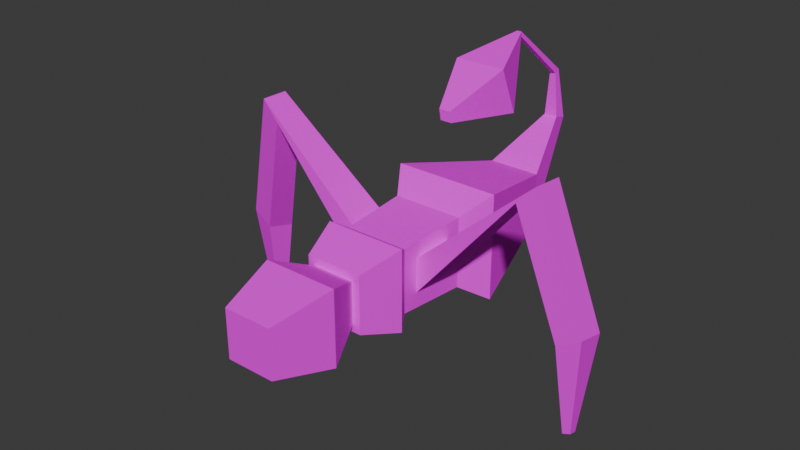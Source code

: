 # Source: scorpion.blend  (saved by Blender 4.2.66; exported with 4.5.12 LTS)
import bpy
from mathutils import Matrix  # noqa: F401  (used for matrix-valued properties, if any)

bpy.ops.wm.read_factory_settings(use_empty=True)
scene = bpy.context.scene
scene.name = 'Scene'

# ---- images (referenced by path relative to the original .blend; pixels are not part of the script)
import os
ASSET_DIR = os.environ.get("B2B_ASSET_DIR", "")  # directory of the original .blend (textures are referenced by path, not embedded)
HERE = os.path.dirname(os.path.abspath(__file__))  # packed textures are extracted next to this script under _unpacked/

def load_image(name, relpath, width, height, colorspace="sRGB"):
    """Load a texture the original file referenced (path relative to the .blend, or extracted next to this script)."""
    p = next((c for c in (os.path.join(HERE, relpath), os.path.join(ASSET_DIR, relpath)) if relpath and os.path.exists(c)), "")
    if p:
        img = bpy.data.images.load(p, check_existing=True)
        img.name = name
    else:  # same state as the original file: an image datablock whose file is absent (Cycles renders it pink)
        img = bpy.data.images.new(name, width, height)
        img.source = "FILE"
        img.filepath = "//" + (relpath or name)
    img.colorspace_settings.name = colorspace
    return img
img_scorpion_jpg = load_image('scorpion.jpg', 'scorpion.jpg', 1024, 1024, 'sRGB')

# ---- materials (node trees are filled in below, after node groups)
mat_scorpion = bpy.data.materials.new('scorpion')

# ---- material node trees
mat_scorpion.use_nodes = True; mat_scorpion.node_tree.nodes.clear()
_N = mat_scorpion.node_tree.nodes; _L = mat_scorpion.node_tree.links
n0 = _N.new('ShaderNodeBsdfPrincipled'); n0.name = 'Principled BSDF'; n0.location = (80, 586)
n0.inputs[2].default_value = 1.0
n0.inputs[3].default_value = 1.0
n0.inputs[14].default_value = (0.5397, 0.5397, 0.5397, 1.0)
n0.inputs[27].default_value = (0.2267, 0.2361, 0.2176, 1.0)
n1 = _N.new('ShaderNodeOutputMaterial'); n1.name = 'Material Output'; n1.location = (339, 589)
n2 = _N.new('ShaderNodeTexImage'); n2.name = 'Image Texture'; n2.location = (-183, 580)
n2.image = img_scorpion_jpg
_L.new(n0.outputs[0], n1.inputs[0])
_L.new(n2.outputs[0], n0.inputs[0])
n1.is_active_output = True

# ---- world
world_world = bpy.data.worlds.new('World'); scene.world = world_world
world_world.use_nodes = True; world_world.node_tree.nodes.clear()
_N = world_world.node_tree.nodes; _L = world_world.node_tree.links
n0 = _N.new('ShaderNodeOutputWorld'); n0.name = 'World Output'; n0.location = (300, 300)
n1 = _N.new('ShaderNodeBackground'); n1.name = 'Background'; n1.location = (10, 300)
n1.inputs[0].default_value = (0.05088, 0.05088, 0.05088, 1.0)
_L.new(n1.outputs[0], n0.inputs[0])
n0.is_active_output = True
world_world.color = (0.05088, 0.05088, 0.05088)
world_world.sun_shadow_jitter_overblur = 0.0

# ---- meshes
me_cube_010 = bpy.data.meshes.new('Cube.010')
me_cube_010.from_pydata([(0.09765, -0.01552, 0.2832), (0.09765, -0.01552, 0.3915), (0.09187, 0.09741, 0.289), (0.09187, 0.09741, 0.3857), (0.1515, -0.1346, 0.489), (0.1515, -0.1346, 0.1857), (0.07469, -0.4489, 0.4122), (0.07469, -0.4489, 0.2626), (0.01958, -0.6234, 0.5155), (0.01958, -0.6613, 0.5048), (0.008779, -0.6199, 0.645), (0.008779, -0.6356, 0.6535), (0.006702, -0.4401, 0.7937), (0.006702, -0.4405, 0.8074), (0.07239, -0.3242, 0.6303), (0.07239, -0.2668, 0.7636), (0.01641, -0.1293, 0.6478), (0.01641, -0.123, 0.6803), (-0.0001256, 0.1409, 0.2476), (-0.0001256, 0.1409, 0.4271), (-0.0001256, -0.05905, 0.2374), (-0.0001256, -0.05905, 0.4374), (-0.0001256, -0.1346, 0.1857), (-0.0001256, -0.1346, 0.489), (-0.0001256, -0.4489, 0.2626), (-0.0001256, -0.4489, 0.4122), (-0.0001256, -0.6613, 0.5048), (-0.0001256, -0.6234, 0.5155), (-0.0001256, 0.181, 0.2224), (-0.0001256, 0.181, 0.4523), (-0.0001256, 0.294, 0.2792), (-0.0001256, 0.294, 0.3956), (-0.0001256, -0.6356, 0.6535), (-0.0001256, -0.6199, 0.645), (-0.0001256, -0.4405, 0.8074), (-0.0001256, -0.4401, 0.7937), (-0.0001256, -0.2668, 0.7636), (-0.0001256, -0.3242, 0.6303), (-0.0001256, -0.123, 0.6803), (-0.0001256, -0.1293, 0.6478), (0.08964, 0.1409, 0.4271), (0.08964, 0.1409, 0.2476), (0.09987, -0.05905, 0.2374), (0.09987, -0.05905, 0.4374), (0.4171, 0.09588, 0.6735), (0.3696, 0.09907, 0.6211), (0.3692, 0.01689, 0.6108), (0.4224, 0.01331, 0.6694), (0.531, 0.04479, 0.3018), (0.469, 0.05422, 0.2692), (0.4626, -0.02587, 0.249), (0.5321, -0.03643, 0.2856), (0.505, 0.01323, 0.009516), (0.4846, 0.01686, 0.003501), (0.4812, -0.007002, -0.004075), (0.504, -0.01106, 0.002659), (0.1148, 0.181, 0.4523), (0.1148, 0.181, 0.2224), (0.05808, 0.294, 0.3956), (0.05808, 0.294, 0.2792), (-0.0979, -0.01552, 0.2832), (-0.0979, -0.01552, 0.3915), (-0.09212, 0.09741, 0.289), (-0.09212, 0.09741, 0.3857), (-0.1518, -0.1346, 0.489), (-0.1518, -0.1346, 0.1857), (-0.07494, -0.4489, 0.4122), (-0.07494, -0.4489, 0.2626), (-0.01984, -0.6234, 0.5155), (-0.01984, -0.6613, 0.5048), (-0.009031, -0.6199, 0.645), (-0.009031, -0.6356, 0.6535), (-0.006953, -0.4401, 0.7937), (-0.006953, -0.4405, 0.8074), (-0.07264, -0.3242, 0.6303), (-0.07264, -0.2668, 0.7636), (-0.01666, -0.1293, 0.6478), (-0.01666, -0.123, 0.6803), (-0.08989, 0.1409, 0.4271), (-0.08989, 0.1409, 0.2476), (-0.1001, -0.05905, 0.2374), (-0.1001, -0.05905, 0.4374), (-0.4174, 0.09588, 0.6735), (-0.3699, 0.09907, 0.6211), (-0.3695, 0.01689, 0.6108), (-0.4226, 0.01331, 0.6694), (-0.5313, 0.04479, 0.3018), (-0.4692, 0.05422, 0.2692), (-0.4628, -0.02587, 0.249), (-0.5323, -0.03643, 0.2856), (-0.5052, 0.01323, 0.009516), (-0.4848, 0.01686, 0.003501), (-0.4814, -0.007002, -0.004075), (-0.5043, -0.01106, 0.002659), (-0.1151, 0.181, 0.4523), (-0.1151, 0.181, 0.2224), (-0.05833, 0.294, 0.3956), (-0.05833, 0.294, 0.2792), (-0.0001256, 0.294, 0.4177), (0.08018, 0.294, 0.4177), (0.08018, 0.294, 0.2571), (-0.0001256, 0.294, 0.2571), (-0.08043, 0.294, 0.4177), (-0.08043, 0.294, 0.2571), (-0.0001256, 0.4045, 0.4424), (-0.0001256, 0.4045, 0.2323), (0.1049, 0.4045, 0.4424), (0.1049, 0.4045, 0.2323), (-0.1052, 0.4045, 0.4424), (-0.1052, 0.4045, 0.2323), (-0.0001256, 0.5712, 0.4055), (-0.0001256, 0.5712, 0.2692), (0.06801, 0.5712, 0.4055), (0.06801, 0.5712, 0.2692), (-0.06826, 0.5712, 0.4055), (-0.06826, 0.5712, 0.2692)], [], [(19, 40, 56, 29), (1, 0, 46, 47), (18, 41, 42, 20), (22, 5, 7, 24), (20, 42, 5, 22), (42, 43, 4, 5), (5, 4, 6, 7), (26, 9, 11, 32), (7, 6, 8, 9), (24, 7, 9, 26), (29, 56, 99, 98), (40, 41, 57, 56), (59, 30, 105, 107), (32, 11, 13, 34), (9, 8, 10, 11), (11, 10, 12, 13), (13, 12, 14, 15), (34, 13, 15, 36), (15, 14, 16, 17), (36, 15, 17, 38), (17, 16, 39, 38), (12, 35, 37, 14), (14, 37, 39, 16), (10, 33, 35, 12), (8, 27, 33, 10), (57, 28, 101, 100), (41, 18, 28, 57), (4, 23, 25, 6), (6, 25, 27, 8), (43, 21, 23, 4), (40, 19, 21, 43), (3, 2, 41, 40), (2, 0, 42, 41), (1, 3, 40, 43), (0, 1, 43, 42), (44, 47, 51, 48), (0, 2, 45, 46), (3, 1, 47, 44), (2, 3, 44, 45), (51, 50, 54, 55), (45, 44, 48, 49), (47, 46, 50, 51), (46, 45, 49, 50), (53, 52, 55, 54), (50, 49, 53, 54), (48, 51, 55, 52), (49, 48, 52, 53), (100, 99, 56, 57), (19, 29, 94, 78), (61, 85, 84, 60), (18, 20, 80, 79), (22, 24, 67, 65), (20, 22, 65, 80), (80, 65, 64, 81), (65, 67, 66, 64), (26, 32, 71, 69), (67, 69, 68, 66), (24, 26, 69, 67), (29, 98, 102, 94), (78, 94, 95, 79), (97, 96, 108, 109), (32, 34, 73, 71), (69, 71, 70, 68), (71, 73, 72, 70), (73, 75, 74, 72), (34, 36, 75, 73), (75, 77, 76, 74), (36, 38, 77, 75), (77, 38, 39, 76), (72, 74, 37, 35), (74, 76, 39, 37), (70, 72, 35, 33), (68, 70, 33, 27), (95, 103, 101, 28), (79, 95, 28, 18), (64, 66, 25, 23), (66, 68, 27, 25), (81, 64, 23, 21), (78, 81, 21, 19), (63, 78, 79, 62), (62, 79, 80, 60), (61, 81, 78, 63), (60, 80, 81, 61), (82, 86, 89, 85), (60, 84, 83, 62), (63, 82, 85, 61), (62, 83, 82, 63), (89, 93, 92, 88), (83, 87, 86, 82), (85, 89, 88, 84), (84, 88, 87, 83), (91, 92, 93, 90), (88, 92, 91, 87), (86, 90, 93, 89), (87, 91, 90, 86), (103, 95, 94, 102), (58, 31, 98, 99), (59, 58, 99, 100), (30, 59, 100, 101), (31, 96, 102, 98), (96, 97, 103, 102), (97, 30, 101, 103), (107, 105, 111, 113), (109, 108, 114, 115), (31, 58, 106, 104), (30, 97, 109, 105), (96, 31, 104, 108), (58, 59, 107, 106), (111, 110, 112, 113), (111, 115, 114, 110), (104, 106, 112, 110), (105, 109, 115, 111), (108, 104, 110, 114), (106, 107, 113, 112)])
me_cube_010.polygons.foreach_set('use_smooth', [True] * 114)
_k = set([(0, 1), (0, 2), (0, 46), (1, 3), (1, 47), (2, 3), (2, 45), (3, 44), (4, 5), (4, 6), (4, 23), (4, 43), (5, 7), (5, 22), (5, 42), (6, 7), (6, 8), (6, 25), (7, 9), (7, 24), (8, 9), (8, 10), (8, 27), (9, 11), (9, 26), (10, 11), (10, 12), (10, 33), (11, 13), (11, 32), (12, 13), (12, 14), (12, 35), (13, 15), (13, 34), (14, 15), (14, 16), (14, 37), (15, 17), (15, 36), (16, 17), (16, 39), (17, 38), (18, 41), (18, 79), (19, 40), (19, 78), (20, 42), (20, 80), (21, 43), (21, 81), (22, 65), (23, 64), (24, 67), (25, 66), (26, 69), (27, 68), (28, 57), (28, 95), (29, 56), (29, 94), (30, 59), (30, 97), (31, 58), (31, 96), (32, 71), (33, 70), (34, 73), (35, 72), (36, 75), (37, 74), (38, 77), (39, 76), (40, 41), (40, 43), (40, 56), (41, 42), (41, 57), (42, 43), (44, 45), (44, 47), (44, 48), (45, 46), (45, 49), (46, 47), (46, 50), (47, 51), (48, 49), (48, 51), (48, 52), (49, 50), (49, 53), (50, 51), (50, 54), (51, 55), (52, 53), (52, 55), (53, 54), (54, 55), (56, 57), (56, 99), (57, 100), (58, 59), (58, 106), (59, 107), (60, 61), (60, 62), (60, 84), (61, 63), (61, 85), (62, 63), (62, 83), (63, 82), (64, 65), (64, 66), (64, 81), (65, 67), (65, 80), (66, 67), (66, 68), (67, 69), (68, 69), (68, 70), (69, 71), (70, 71), (70, 72), (71, 73), (72, 73), (72, 74), (73, 75), (74, 75), (74, 76), (75, 77), (76, 77), (78, 79), (78, 81), (78, 94), (79, 80), (79, 95), (80, 81), (82, 83), (82, 85), (82, 86), (83, 84), (83, 87), (84, 85), (84, 88), (85, 89), (86, 87), (86, 89), (86, 90), (87, 88), (87, 91), (88, 89), (88, 92), (89, 93), (90, 91), (90, 93), (91, 92), (92, 93), (94, 95), (94, 102), (95, 103), (96, 97), (96, 108), (97, 109), (98, 99), (98, 102), (99, 100), (100, 101), (101, 103), (102, 103), (104, 106), (104, 108), (105, 107), (105, 109), (106, 107), (106, 112), (107, 113), (108, 109), (108, 114), (109, 115), (110, 112), (110, 114), (111, 113), (111, 115), (112, 113), (114, 115)])
me_cube_010.attributes.new('sharp_edge', 'BOOLEAN', 'EDGE').data.foreach_set('value', [ (min(e.vertices), max(e.vertices)) in _k for e in me_cube_010.edges])
_uv = me_cube_010.uv_layers.new(name='UVMap')
_uv.uv.foreach_set('vector', [0.5831, 0.07861, 0.5391, 0.08385, 0.5242, 0.06424, 0.5806, 0.05752, 0.1919, 0.5791, 0.2068, 0.6302, 0.03334, 0.5147, 0.0, 0.4942, 0.5992, 0.7374, 0.5548, 0.7374, 0.5497, 0.6392, 0.5992, 0.6392, 0.5992, 0.604, 0.5242, 0.604, 0.5622, 0.4461, 0.5992, 0.4461, 0.5992, 0.6392, 0.5497, 0.6392, 0.5242, 0.604, 0.5992, 0.604, 0.2274, 0.3275, 0.1314, 0.3035, 0.1155, 0.2618, 0.261, 0.2982, 0.261, 0.2982, 0.1155, 0.2618, 0.1903, 0.1193, 0.2621, 0.1373, 0.9003, 0.4073, 0.8905, 0.4073, 0.8959, 0.3354, 0.9003, 0.3354, 0.2621, 0.1373, 0.1903, 0.1193, 0.1619, 0.02255, 0.1716, 0.005652, 0.9003, 0.5372, 0.8633, 0.5372, 0.8905, 0.4073, 0.9003, 0.4073, 0.5806, 0.05752, 0.5242, 0.06424, 0.5349, 0.009389, 0.5743, 0.004695, 0.1124, 0.4005, 0.1985, 0.422, 0.2057, 0.4446, 0.09544, 0.417, 0.2309, 0.8193, 0.2597, 0.8193, 0.2597, 0.8755, 0.2077, 0.8755, 0.8589, 0.5863, 0.8546, 0.587, 0.8382, 0.4828, 0.8415, 0.4822, 0.1716, 0.005652, 0.1619, 0.02255, 0.0994, 0.008521, 0.09719, -1.374e-08, 0.09719, -1.374e-08, 0.0994, 0.008521, 0.006499, 0.07689, 1.555e-08, 0.07507, 1.555e-08, 0.07507, 0.006499, 0.07689, 0.07077, 0.1529, 1.099e-08, 0.1644, 0.8415, 0.4822, 0.8382, 0.4828, 0.7926, 0.407, 0.8279, 0.4011, 1.099e-08, 0.1644, 0.07077, 0.1529, 0.03919, 0.2435, 0.02287, 0.2427, 0.8279, 0.4011, 0.7926, 0.407, 0.8091, 0.3381, 0.8172, 0.3368, 0.2071, 0.6592, 0.2233, 0.6592, 0.2233, 0.6673, 0.2071, 0.6673, 0.8958, 0.5372, 0.8991, 0.5372, 0.8991, 0.6234, 0.8633, 0.6234, 0.4154, 0.8193, 0.4513, 0.8193, 0.4513, 0.9147, 0.4431, 0.9147, 0.6731, 0.3354, 0.6775, 0.3354, 0.6775, 0.4185, 0.6741, 0.4185, 0.6936, 0.5101, 0.6839, 0.5101, 0.6839, 0.4461, 0.6883, 0.4461, 0.5423, 0.7581, 0.5992, 0.7581, 0.5992, 0.8125, 0.5595, 0.8125, 0.5548, 0.7374, 0.5992, 0.7374, 0.5992, 0.7581, 0.5423, 0.7581, 0.5242, 0.2176, 0.5986, 0.2087, 0.6175, 0.3667, 0.5807, 0.371, 0.5807, 0.371, 0.6175, 0.3667, 0.6268, 0.445, 0.6171, 0.4461, 0.5456, 0.1811, 0.5947, 0.1753, 0.5986, 0.2087, 0.5242, 0.2176, 0.5391, 0.08385, 0.5831, 0.07861, 0.5947, 0.1753, 0.5456, 0.1811, 0.1375, 0.3846, 0.1839, 0.3962, 0.1985, 0.422, 0.1124, 0.4005, 0.1839, 0.3962, 0.2002, 0.3429, 0.2274, 0.3275, 0.1985, 0.422, 0.1482, 0.3299, 0.1375, 0.3846, 0.1124, 0.4005, 0.1314, 0.3035, 0.2002, 0.3429, 0.1482, 0.3299, 0.1314, 0.3035, 0.2274, 0.3275, 0.6731, -2.62e-09, 0.7133, 0.006891, 0.7135, 0.198, 0.6746, 0.1853, 0.2002, 0.3429, 0.1839, 0.3962, 0.02349, 0.3609, 0.0383, 0.3228, 0.2621, 0.656, 0.2071, 0.6592, 0.2213, 0.4961, 0.2621, 0.4942, 0.7538, 0.03579, 0.7854, 0.0, 1.0, 0.0, 0.9653, 0.003777, 0.0, 0.6881, 0.03814, 0.6963, 0.06439, 0.8193, 0.05256, 0.8191, 0.9653, 0.003777, 1.0, 0.0, 0.9199, 0.1757, 0.8864, 0.1673, 0.0, 0.4942, 0.03334, 0.5147, 0.03814, 0.6963, 0.0, 0.6881, 0.7135, 0.3459, 0.753, 0.3354, 0.753, 0.511, 0.7152, 0.5261, 0.2348, 0.6714, 0.2245, 0.6708, 0.2233, 0.6592, 0.2348, 0.6598, 0.7152, 0.5261, 0.753, 0.511, 0.7521, 0.6437, 0.741, 0.6489, 0.6746, 0.1853, 0.7135, 0.198, 0.6846, 0.3354, 0.6731, 0.3306, 0.8864, 0.1673, 0.9199, 0.1757, 0.8142, 0.2758, 0.8048, 0.2713, 0.1757, 0.4942, 0.09862, 0.4749, 0.09544, 0.417, 0.2057, 0.4446, 0.5831, 0.07861, 0.5806, 0.05752, 0.6371, 0.0508, 0.6272, 0.07336, 0.277, 0.5791, 0.4689, 0.4942, 0.4356, 0.5147, 0.2621, 0.6302, 0.5992, 0.7374, 0.5992, 0.6392, 0.6486, 0.6392, 0.6436, 0.7374, 0.5992, 0.604, 0.5992, 0.4461, 0.6362, 0.4461, 0.6742, 0.604, 0.5992, 0.6392, 0.5992, 0.604, 0.6742, 0.604, 0.6486, 0.6392, 0.2968, 0.3275, 0.2632, 0.2982, 0.4086, 0.2618, 0.3928, 0.3035, 0.2632, 0.2982, 0.2621, 0.1373, 0.3339, 0.1193, 0.4086, 0.2618, 0.9003, 0.4073, 0.9003, 0.3354, 0.9047, 0.3354, 0.91, 0.4073, 0.2621, 0.1373, 0.3526, 0.005652, 0.3623, 0.02255, 0.3339, 0.1193, 0.9003, 0.5372, 0.9003, 0.4073, 0.91, 0.4073, 0.9372, 0.5372, 0.5806, 0.05752, 0.5743, 0.004695, 0.6138, -7.868e-09, 0.6371, 0.0508, 0.4118, 0.4005, 0.4288, 0.417, 0.3185, 0.4446, 0.3257, 0.422, 0.02316, 0.8193, 0.08071, 0.8193, 0.1039, 0.8745, -3.151e-10, 0.8745, 0.8589, 0.5863, 0.8415, 0.4822, 0.8448, 0.4816, 0.8633, 0.5856, 0.3526, 0.005652, 0.427, -1.412e-08, 0.4248, 0.008521, 0.3623, 0.02255, 0.427, -1.412e-08, 0.5242, 0.07507, 0.5177, 0.07689, 0.4248, 0.008521, 0.5242, 0.07507, 0.5242, 0.1644, 0.4534, 0.1529, 0.5177, 0.07689, 0.8415, 0.4822, 0.8279, 0.4011, 0.8633, 0.3951, 0.8448, 0.4816, 0.5242, 0.1644, 0.5013, 0.2427, 0.485, 0.2435, 0.4534, 0.1529, 0.8279, 0.4011, 0.8172, 0.3368, 0.8252, 0.3354, 0.8633, 0.3951, 0.2071, 0.6755, 0.2071, 0.6673, 0.2233, 0.6673, 0.2233, 0.6755, 0.9025, 0.5372, 0.935, 0.6234, 0.8991, 0.6234, 0.8991, 0.5372, 0.4871, 0.8193, 0.4595, 0.9147, 0.4513, 0.9147, 0.4513, 0.8193, 0.6819, 0.3354, 0.6809, 0.4185, 0.6775, 0.4185, 0.6775, 0.3354, 0.6742, 0.5101, 0.6795, 0.4461, 0.6839, 0.4461, 0.6839, 0.5101, 0.656, 0.7581, 0.6389, 0.8125, 0.5992, 0.8125, 0.5992, 0.7581, 0.6436, 0.7374, 0.656, 0.7581, 0.5992, 0.7581, 0.5992, 0.7374, 0.6731, 0.1999, 0.6542, 0.3623, 0.6175, 0.3667, 0.5986, 0.2087, 0.6542, 0.3623, 0.6365, 0.4438, 0.6268, 0.445, 0.6175, 0.3667, 0.6438, 0.1695, 0.6731, 0.1999, 0.5986, 0.2087, 0.5947, 0.1753, 0.6272, 0.07336, 0.6438, 0.1695, 0.5947, 0.1753, 0.5831, 0.07861, 0.3867, 0.3846, 0.4118, 0.4005, 0.3257, 0.422, 0.3403, 0.3962, 0.3403, 0.3962, 0.3257, 0.422, 0.2968, 0.3275, 0.324, 0.3429, 0.376, 0.3299, 0.3928, 0.3035, 0.4118, 0.4005, 0.3867, 0.3846, 0.324, 0.3429, 0.2968, 0.3275, 0.3928, 0.3035, 0.376, 0.3299, 0.7538, -2.864e-08, 0.7523, 0.1853, 0.7135, 0.198, 0.7136, 0.006891, 0.324, 0.3429, 0.4859, 0.3228, 0.5007, 0.3609, 0.3403, 0.3962, 0.4689, 0.656, 0.4689, 0.4942, 0.5097, 0.4961, 0.5239, 0.6592, 0.9596, 0.6847, 0.7481, 0.6527, 0.7135, 0.6489, 0.928, 0.6489, 0.4689, 0.6881, 0.4163, 0.8191, 0.4045, 0.8193, 0.4308, 0.6963, 0.7481, 0.6527, 0.827, 0.8162, 0.7935, 0.8246, 0.7135, 0.6489, 0.4689, 0.4942, 0.4689, 0.6881, 0.4308, 0.6963, 0.4356, 0.5147, 0.7926, 0.3459, 0.7908, 0.5261, 0.753, 0.511, 0.753, 0.3354, 0.2348, 0.6714, 0.2348, 0.6598, 0.2463, 0.6592, 0.2451, 0.6708, 0.7908, 0.5261, 0.765, 0.6489, 0.7539, 0.6437, 0.753, 0.511, 0.7523, 0.1853, 0.7538, 0.3306, 0.7423, 0.3354, 0.7135, 0.198, 0.827, 0.8162, 0.9087, 0.9202, 0.8992, 0.9248, 0.7935, 0.8246, 0.3485, 0.4942, 0.3185, 0.4446, 0.4288, 0.417, 0.4256, 0.4749, 0.4264, 0.9256, 0.4264, 0.9544, 0.4154, 0.9544, 0.4154, 0.9147, 0.4839, 0.9256, 0.4264, 0.9256, 0.4154, 0.9147, 0.4948, 0.9147, 0.4839, 0.9544, 0.4839, 0.9256, 0.4948, 0.9147, 0.4948, 0.9544, 0.4264, 0.9544, 0.4264, 0.9832, 0.4154, 0.9941, 0.4154, 0.9544, 0.4264, 0.9832, 0.4839, 0.9832, 0.4948, 0.9941, 0.4154, 0.9941, 0.4839, 0.9832, 0.4839, 0.9544, 0.4948, 0.9544, 0.4948, 0.9941, 0.2077, 0.8755, 0.2597, 0.8755, 0.2597, 0.9563, 0.226, 0.9563, -3.151e-10, 0.8745, 0.1039, 0.8745, 0.08562, 0.9564, 0.01825, 0.9564, 0.3635, 0.9558, 0.3347, 0.9558, 0.3116, 0.8986, 0.3635, 0.8986, 0.2597, 0.8193, 0.2884, 0.8193, 0.3116, 0.8755, 0.2597, 0.8755, 0.3923, 0.9558, 0.3635, 0.9558, 0.3635, 0.8986, 0.4154, 0.8986, 0.1846, 0.9564, 0.127, 0.9564, 0.1039, 0.9011, 0.2077, 0.9011, 0.6648, 0.8829, 0.5242, 0.8829, 0.5242, 0.8125, 0.6648, 0.8125, 0.6648, 0.8829, 0.6648, 0.9533, 0.5242, 0.9533, 0.5242, 0.8829, 0.3635, 0.8986, 0.3116, 0.8986, 0.3298, 0.8193, 0.3635, 0.8193, 0.2597, 0.8755, 0.3116, 0.8755, 0.2933, 0.9563, 0.2597, 0.9563, 0.4154, 0.8986, 0.3635, 0.8986, 0.3635, 0.8193, 0.3972, 0.8193, 0.2077, 0.9011, 0.1039, 0.9011, 0.1221, 0.8193, 0.1895, 0.8193])
me_cube_010.materials.append(mat_scorpion)
me_cube_010.update()
me_cube_010.normals_split_custom_set([tuple(v) for v in zip(*[iter([0.0, -0.533, 0.8461, 0.0, -0.533, 0.8461, 0.0, -0.533, 0.8461, 0.0, -0.533, 0.8461, 0.1804, -0.9805, -0.07847, 0.1804, -0.9805, -0.07847, 0.1804, -0.9805, -0.07847, 0.1804, -0.9805, -0.07847, 0.0, 0.0511, -0.9987, 0.0, 0.0511, -0.9987, 0.0, 0.0511, -0.9987, 0.0, 0.0511, -0.9987, 0.0, -0.2375, -0.9714, 0.0, -0.2375, -0.9714, 0.0, -0.2375, -0.9714, 0.0, -0.2375, -0.9714, 0.0, 0.5646, -0.8253, 0.0, 0.5646, -0.8253, 0.0, 0.5646, -0.8253, 0.0, 0.5646, -0.8253, 0.8253, 0.5646, -1.011e-07, 0.8253, 0.5646, -1.011e-07, 0.8253, 0.5646, -1.011e-07, 0.8253, 0.5646, -1.011e-07, 0.9714, -0.2375, 5.083e-08, 0.9714, -0.2375, 5.083e-08, 0.9714, -0.2375, 5.083e-08, 0.9714, -0.2375, 5.083e-08, 0.0, -0.9854, 0.1704, 0.0, -0.9854, 0.1704, 0.0, -0.9854, 0.1704, 0.0, -0.9854, 0.1704, 0.972, -0.2286, 0.05407, 0.972, -0.2286, 0.05407, 0.972, -0.2286, 0.05407, 0.972, -0.2286, 0.05407, 0.0, -0.7519, -0.6593, 0.0, -0.7519, -0.6593, 0.0, -0.7519, -0.6593, 0.0, -0.7519, -0.6593, 0.0, 0.2931, 0.9561, 0.0, 0.2931, 0.9561, 0.0, 0.2931, 0.9561, 0.0, 0.2931, 0.9561, 0.8461, -0.533, 4.81e-08, 0.8461, -0.533, 4.81e-08, 0.8461, -0.533, 4.81e-08, 0.8461, -0.533, 4.81e-08, -1.902e-07, -0.3905, -0.9206, 3.619e-14, -0.3905, -0.9206, 3.619e-14, -0.3905, -0.9206, -1.902e-07, -0.3905, -0.9206, 0.0, -0.6192, 0.7852, 0.0, -0.6192, 0.7852, 0.0, -0.6192, 0.7852, 0.0, -0.6192, 0.7852, 0.997, -0.00324, 0.07779, 0.997, -0.00324, 0.07779, 0.997, -0.00324, 0.07779, 0.997, -0.00324, 0.07779, 1.0, 0.006993, 0.005062, 1.0, 0.006993, 0.005062, 1.0, 0.006993, 0.005062, 1.0, 0.006993, 0.005062, 0.9345, -0.3319, 0.1287, 0.9345, -0.3319, 0.1287, 0.9345, -0.3319, 0.1287, 0.9345, -0.3319, 0.1287, 0.0, 0.2448, 0.9696, 0.0, 0.2448, 0.9696, 0.0, 0.2448, 0.9696, 0.0, 0.2448, 0.9696, 0.9498, 0.2921, -0.1122, 0.9498, 0.2921, -0.1122, 0.9498, 0.2921, -0.1122, 0.9498, 0.2921, -0.1122, 0.0, 0.5009, 0.8655, 0.0, 0.5009, 0.8655, 0.0, 0.5009, 0.8655, 0.0, 0.5009, 0.8655, 0.0, 0.9817, -0.1906, 0.0, 0.9817, -0.1906, 0.0, 0.9817, -0.1906, 0.0, 0.9817, -0.1906, 0.0, -0.8157, -0.5784, 0.0, -0.8157, -0.5784, 0.0, -0.8157, -0.5784, 0.0, -0.8157, -0.5784, 0.0, 0.08932, -0.996, 0.0, 0.08932, -0.996, 0.0, 0.08932, -0.996, 0.0, 0.08932, -0.996, 0.0, 0.6373, -0.7706, 0.0, 0.6373, -0.7706, 0.0, 0.6373, -0.7706, 0.0, 0.6373, -0.7706, 0.0, 0.9996, -0.02648, 0.0, 0.9996, -0.02648, 0.0, 0.9996, -0.02648, 0.0, 0.9996, -0.02648, 0.0, 0.2931, -0.9561, 0.0, 0.2931, -0.9561, 0.0, 0.2931, -0.9561, 0.0, 0.2931, -0.9561, 0.0, -0.533, -0.8461, 0.0, -0.533, -0.8461, 0.0, -0.533, -0.8461, 0.0, -0.533, -0.8461, 0.0, -0.2375, 0.9714, 0.0, -0.2375, 0.9714, 0.0, -0.2375, 0.9714, 0.0, -0.2375, 0.9714, 0.0, 0.5097, 0.8604, 0.0, 0.5097, 0.8604, 0.0, 0.5097, 0.8604, 0.0, 0.5097, 0.8604, 0.0, 0.5646, 0.8253, 0.0, 0.5646, 0.8253, 0.0, 0.5646, 0.8253, 0.0, 0.5646, 0.8253, 0.0, 0.0511, 0.9987, 0.0, 0.0511, 0.9987, 0.0, 0.0511, 0.9987, 0.0, 0.0511, 0.9987, 0.9987, 0.0511, -8.801e-09, 0.9987, 0.0511, -6.673e-09, 0.9987, 0.0511, -6.673e-09, 0.9987, 0.0511, -8.801e-09, 0.9987, 0.0511, -6.673e-09, 0.9987, 0.0511, -7.505e-09, 0.9987, 0.0511, -7.505e-09, 0.9987, 0.0511, -6.673e-09, 0.9987, 0.0511, -9.633e-09, 0.9987, 0.0511, -8.801e-09, 0.9987, 0.0511, -8.801e-09, 0.9987, 0.0511, -9.633e-09, 0.9987, 0.0511, -7.505e-09, 0.9987, 0.0511, -9.633e-09, 0.9987, 0.0511, -9.633e-09, 0.9987, 0.0511, -7.505e-09, 0.9589, 0.001471, 0.2836, 0.9589, 0.001471, 0.2836, 0.9589, 0.001471, 0.2836, 0.9589, 0.001471, 0.2836, 0.7644, 0.07392, -0.6405, 0.7644, 0.07392, -0.6405, 0.7644, 0.07392, -0.6405, 0.7644, 0.07392, -0.6405, -0.6554, -0.03048, 0.7547, -0.6554, -0.03048, 0.7547, -0.6554, -0.03048, 0.7547, -0.6554, -0.03048, 0.7547, -0.033, 0.9989, 0.03192, -0.033, 0.9989, 0.03192, -0.033, 0.9989, 0.03192, -0.033, 0.9989, 0.03192, -0.1195, -0.9896, -0.07956, -0.1195, -0.9896, -0.07956, -0.1195, -0.9896, -0.07956, -0.1195, -0.9896, -0.07956, 0.1742, 0.9815, -0.07877, 0.1742, 0.9815, -0.07877, 0.1742, 0.9815, -0.07877, 0.1742, 0.9815, -0.07877, -0.1715, -0.9823, 0.07517, -0.1715, -0.9823, 0.07517, -0.1715, -0.9823, 0.07517, -0.1715, -0.9823, 0.07517, -0.9585, 0.09104, -0.27, -0.9585, 0.09104, -0.27, -0.9585, 0.09104, -0.27, -0.9585, 0.09104, -0.27, 0.3142, 0.2466, -0.9168, 0.3142, 0.2466, -0.9168, 0.3142, 0.2466, -0.9168, 0.3142, 0.2466, -0.9168, -0.9913, 0.1117, -0.06924, -0.9913, 0.1117, -0.06924, -0.9913, 0.1117, -0.06924, -0.9913, 0.1117, -0.06924, 0.9954, 0.0212, -0.09389, 0.9954, 0.0212, -0.09389, 0.9954, 0.0212, -0.09389, 0.9954, 0.0212, -0.09389, 0.2116, 0.9695, -0.1237, 0.2116, 0.9695, -0.1237, 0.2116, 0.9695, -0.1237, 0.2116, 0.9695, -0.1237, 0.9561, 0.2931, 0.0, 0.9561, 0.2931, 0.0, 0.9561, 0.2931, 0.0, 0.9561, 0.2931, 0.0, 0.0, -0.533, 0.8461, 0.0, -0.533, 0.8461, 0.0, -0.533, 0.8461, 0.0, -0.533, 0.8461, -0.1804, -0.9805, -0.07847, -0.1804, -0.9805, -0.07847, -0.1804, -0.9805, -0.07847, -0.1804, -0.9805, -0.07847, 0.0, 0.0511, -0.9987, 0.0, 0.0511, -0.9987, 0.0, 0.0511, -0.9987, 0.0, 0.0511, -0.9987, 0.0, -0.2375, -0.9714, 0.0, -0.2375, -0.9714, 0.0, -0.2375, -0.9714, 0.0, -0.2375, -0.9714, 0.0, 0.5646, -0.8253, 0.0, 0.5646, -0.8253, 0.0, 0.5646, -0.8253, 0.0, 0.5646, -0.8253, -0.8253, 0.5646, -1.011e-07, -0.8253, 0.5646, -1.011e-07, -0.8253, 0.5646, -1.011e-07, -0.8253, 0.5646, -1.011e-07, -0.9714, -0.2375, 5.083e-08, -0.9714, -0.2375, 5.083e-08, -0.9714, -0.2375, 5.083e-08, -0.9714, -0.2375, 5.083e-08, 0.0, -0.9854, 0.1704, 0.0, -0.9854, 0.1704, 0.0, -0.9854, 0.1704, 0.0, -0.9854, 0.1704, -0.972, -0.2286, 0.05407, -0.972, -0.2286, 0.05407, -0.972, -0.2286, 0.05407, -0.972, -0.2286, 0.05407, 0.0, -0.7519, -0.6593, 0.0, -0.7519, -0.6593, 0.0, -0.7519, -0.6593, 0.0, -0.7519, -0.6593, 0.0, 0.2931, 0.9561, 0.0, 0.2931, 0.9561, 0.0, 0.2931, 0.9561, 0.0, 0.2931, 0.9561, -0.8461, -0.533, 4.81e-08, -0.8461, -0.533, 4.81e-08, -0.8461, -0.533, 4.81e-08, -0.8461, -0.533, 4.81e-08, -0.9206, -0.3905, 9.512e-08, -0.9206, -0.3905, 9.512e-08, -0.9206, -0.3905, 9.512e-08, -0.9206, -0.3905, 9.512e-08, 0.0, -0.6192, 0.7852, 0.0, -0.6192, 0.7852, 0.0, -0.6192, 0.7852, 0.0, -0.6192, 0.7852, -0.997, -0.00324, 0.07779, -0.997, -0.00324, 0.07779, -0.997, -0.00324, 0.07779, -0.997, -0.00324, 0.07779, -1.0, 0.006993, 0.005062, -1.0, 0.006993, 0.005062, -1.0, 0.006993, 0.005062, -1.0, 0.006993, 0.005062, -0.9345, -0.3319, 0.1287, -0.9345, -0.3319, 0.1287, -0.9345, -0.3319, 0.1287, -0.9345, -0.3319, 0.1287, 0.0, 0.2448, 0.9696, 0.0, 0.2448, 0.9696, 0.0, 0.2448, 0.9696, 0.0, 0.2448, 0.9696, -0.9498, 0.2921, -0.1122, -0.9498, 0.2921, -0.1122, -0.9498, 0.2921, -0.1122, -0.9498, 0.2921, -0.1122, 0.0, 0.5009, 0.8655, 0.0, 0.5009, 0.8655, 0.0, 0.5009, 0.8655, 0.0, 0.5009, 0.8655, 0.0, 0.9817, -0.1906, 0.0, 0.9817, -0.1906, 0.0, 0.9817, -0.1906, 0.0, 0.9817, -0.1906, 0.0, -0.8157, -0.5784, 0.0, -0.8157, -0.5784, 0.0, -0.8157, -0.5784, 0.0, -0.8157, -0.5784, 0.0, 0.08932, -0.996, 0.0, 0.08932, -0.996, 0.0, 0.08932, -0.996, 0.0, 0.08932, -0.996, 0.0, 0.6373, -0.7706, 0.0, 0.6373, -0.7706, 0.0, 0.6373, -0.7706, 0.0, 0.6373, -0.7706, 0.0, 0.9996, -0.02648, 0.0, 0.9996, -0.02648, 0.0, 0.9996, -0.02648, 0.0, 0.9996, -0.02648, 0.0, 0.2931, -0.9561, 0.0, 0.2931, -0.9561, 0.0, 0.2931, -0.9561, 0.0, 0.2931, -0.9561, 0.0, -0.533, -0.8461, 0.0, -0.533, -0.8461, 0.0, -0.533, -0.8461, 0.0, -0.533, -0.8461, 0.0, -0.2375, 0.9714, 0.0, -0.2375, 0.9714, 0.0, -0.2375, 0.9714, 0.0, -0.2375, 0.9714, 0.0, 0.5097, 0.8604, 0.0, 0.5097, 0.8604, 0.0, 0.5097, 0.8604, 0.0, 0.5097, 0.8604, 0.0, 0.5646, 0.8253, 0.0, 0.5646, 0.8253, 0.0, 0.5646, 0.8253, 0.0, 0.5646, 0.8253, 0.0, 0.0511, 0.9987, 0.0, 0.0511, 0.9987, 0.0, 0.0511, 0.9987, 0.0, 0.0511, 0.9987, -0.9987, 0.0511, -8.801e-09, -0.9987, 0.0511, -8.801e-09, -0.9987, 0.0511, -7.205e-09, -0.9987, 0.0511, -7.205e-09, -0.9987, 0.0511, -7.205e-09, -0.9987, 0.0511, -7.205e-09, -0.9987, 0.0511, -8.037e-09, -0.9987, 0.0511, -8.037e-09, -0.9987, 0.0511, -9.633e-09, -0.9987, 0.0511, -9.633e-09, -0.9987, 0.0511, -8.801e-09, -0.9987, 0.0511, -8.801e-09, -0.9987, 0.0511, -8.037e-09, -0.9987, 0.0511, -8.037e-09, -0.9987, 0.0511, -9.633e-09, -0.9987, 0.0511, -9.633e-09, -0.9589, 0.001471, 0.2836, -0.9589, 0.001471, 0.2836, -0.9589, 0.001471, 0.2836, -0.9589, 0.001471, 0.2836, -0.7644, 0.07392, -0.6405, -0.7644, 0.07392, -0.6405, -0.7644, 0.07392, -0.6405, -0.7644, 0.07392, -0.6405, 0.6554, -0.03048, 0.7547, 0.6554, -0.03048, 0.7547, 0.6554, -0.03048, 0.7547, 0.6554, -0.03048, 0.7547, 0.033, 0.9989, 0.03192, 0.033, 0.9989, 0.03192, 0.033, 0.9989, 0.03192, 0.033, 0.9989, 0.03192, 0.1195, -0.9896, -0.07956, 0.1195, -0.9896, -0.07956, 0.1195, -0.9896, -0.07956, 0.1195, -0.9896, -0.07956, -0.1742, 0.9815, -0.07877, -0.1742, 0.9815, -0.07877, -0.1742, 0.9815, -0.07877, -0.1742, 0.9815, -0.07877, 0.1715, -0.9823, 0.07517, 0.1715, -0.9823, 0.07517, 0.1715, -0.9823, 0.07517, 0.1715, -0.9823, 0.07517, 0.9585, 0.09105, -0.27, 0.9585, 0.09105, -0.27, 0.9585, 0.09105, -0.27, 0.9585, 0.09105, -0.27, -0.3142, 0.2466, -0.9168, -0.3142, 0.2466, -0.9168, -0.3142, 0.2466, -0.9168, -0.3142, 0.2466, -0.9168, 0.9913, 0.1117, -0.06924, 0.9913, 0.1117, -0.06924, 0.9913, 0.1117, -0.06924, 0.9913, 0.1117, -0.06924, -0.9954, 0.0212, -0.09389, -0.9954, 0.0212, -0.09389, -0.9954, 0.0212, -0.09389, -0.9954, 0.0212, -0.09389, -0.2116, 0.9695, -0.1237, -0.2116, 0.9695, -0.1237, -0.2116, 0.9695, -0.1237, -0.2116, 0.9695, -0.1237, -0.9561, 0.2931, 0.0, -0.9561, 0.2931, 0.0, -0.9561, 0.2931, 0.0, -0.9561, 0.2931, 0.0, 0.0, 1.0, -6.085e-07, 0.0, 1.0, -7.238e-14, 0.0, 1.0, -7.238e-14, 0.0, 1.0, -6.085e-07, 0.0, 1.0, 6.085e-07, 0.0, 1.0, -6.085e-07, 0.0, 1.0, -6.085e-07, 0.0, 1.0, 6.085e-07, 0.0, 1.0, 7.238e-14, 0.0, 1.0, 6.085e-07, 0.0, 1.0, 6.085e-07, 0.0, 1.0, 7.238e-14, 0.0, 1.0, -7.238e-14, 0.0, 1.0, 6.085e-07, 0.0, 1.0, 6.085e-07, 0.0, 1.0, -7.238e-14, 0.0, 1.0, 6.085e-07, 0.0, 1.0, -6.085e-07, 0.0, 1.0, -6.085e-07, 0.0, 1.0, 6.085e-07, 0.0, 1.0, -6.085e-07, 0.0, 1.0, 7.238e-14, 0.0, 1.0, 7.238e-14, 0.0, 1.0, -6.085e-07, 0.0, 0.2162, -0.9764, 0.0, 0.2162, -0.9764, 0.0, 0.2162, -0.9764, 0.0, 0.2162, -0.9764, -0.9764, 0.2162, -6.3e-08, -0.9764, 0.2162, -6.3e-08, -0.9764, 0.2162, -6.3e-08, -0.9764, 0.2162, -6.3e-08, 0.0, -0.3905, 0.9206, 0.0, -0.3905, 0.9206, 0.0, -0.3905, 0.9206, 0.0, -0.3905, 0.9206, 3.619e-14, -0.3905, -0.9206, 1.902e-07, -0.3905, -0.9206, 1.902e-07, -0.3905, -0.9206, 3.619e-14, -0.3905, -0.9206, 0.0, -0.3905, 0.9206, 0.0, -0.3905, 0.9206, 0.0, -0.3905, 0.9206, 0.0, -0.3905, 0.9206, 0.9206, -0.3905, 9.512e-08, 0.9206, -0.3905, 9.512e-08, 0.9206, -0.3905, 9.512e-08, 0.9206, -0.3905, 9.512e-08, 0.0, 1.0, 0.0, 0.0, 1.0, 0.0, 0.0, 1.0, 0.0, 0.0, 1.0, 0.0, 0.0, 1.0, 0.0, 0.0, 1.0, 0.0, 0.0, 1.0, 0.0, 0.0, 1.0, 0.0, 0.0, 0.2162, 0.9764, -5.04e-07, 0.2162, 0.9764, -5.04e-07, 0.2162, 0.9764, 0.0, 0.2162, 0.9764, 0.0, 0.2162, -0.9764, 0.0, 0.2162, -0.9764, 0.0, 0.2162, -0.9764, 0.0, 0.2162, -0.9764, 5.04e-07, 0.2162, 0.9764, 0.0, 0.2162, 0.9764, 0.0, 0.2162, 0.9764, 5.04e-07, 0.2162, 0.9764, 0.9764, 0.2162, -6.3e-08, 0.9764, 0.2162, -6.3e-08, 0.9764, 0.2162, -6.3e-08, 0.9764, 0.2162, -6.3e-08])] * 3)])
arm_armature = bpy.data.armatures.new('Armature')  # bones are not reproduced

# ---- objects
ob_scorpion = bpy.data.objects.new('Scorpion', arm_armature)
ob_mesh = bpy.data.objects.new('Mesh', me_cube_010)

# ---- transforms, parenting, visibility, modifiers, constraints
ob_scorpion.location = (0.0, 0.0, 0.0)
ob_scorpion.scale = (0.1541, 0.1541, 0.1541)
ob_mesh.parent = ob_scorpion
ob_mesh.matrix_parent_inverse = Matrix(((6.488, -0.0, 0.0, -0.0), (-0.0, 6.488, -0.0, 0.0), (0.0, -0.0, 6.488, -0.0), (-0.0, 0.0, -0.0, 1.0)))
ob_mesh.location = (0.0, 0.0, 0.0)
ob_mesh.rotation_euler = (5.548e-15, -9.847e-22, 3.142)
ob_mesh.scale = (1.986, 1.986, 1.986)
ob_mesh.color = (0.8, 0.8, 0.8, 1.0)
_vg = ob_mesh.vertex_groups.new(name='Root')
for _i, _w in zip([0, 1, 2, 3, 4, 5, 18, 19, 20, 21, 22, 23, 28, 29, 30, 31, 40, 41, 42, 43, 46, 56, 57, 58, 59, 60, 61, 62, 63, 64, 65, 78, 79, 80, 81, 84, 94, 95, 96, 97, 98, 99, 100, 101, 102, 103, 104, 105, 106, 107, 108, 109, 110, 112, 114], [0.7757, 0.3189, 0.7912, 0.2739, 0.199, 0.3628, 0.968, 0.8976, 0.9239, 0.7799, 0.7756, 0.1696, 0.9681, 0.9289, 0.915, 0.909, 0.7248, 0.9082, 0.7831, 0.5598, 0.03091, 0.8383, 0.9369, 0.8708, 0.8693, 0.7737, 0.3182, 0.7882, 0.2729, 0.1989, 0.3625, 0.7216, 0.9066, 0.7823, 0.5592, 0.03073, 0.8338, 0.9366, 0.856, 0.8755, 0.9299, 0.8985, 0.9151, 0.9469, 0.887, 0.919, 0.1281, 0.1264, 0.157, 0.1553, 0.1576, 0.1584, 0.02051, 0.01054, 0.01022]): _vg.add([_i], _w, 'REPLACE')
_vg = ob_mesh.vertex_groups.new(name='Leg.000.L')
for _i, _w in zip([0, 1, 2, 3, 4, 5, 19, 21, 29, 40, 41, 42, 43, 44, 45, 46, 47, 56, 57, 99], [0.1804, 0.6152, 0.2051, 0.7349, 0.067, 0.0009782, 0.04332, 0.027, 0.007127, 0.2639, 0.08195, 0.06876, 0.2295, 0.6081, 0.7887, 0.5719, 0.5165, 0.1409, 0.03482, 0.003678]): _vg.add([_i], _w, 'REPLACE')
_vg = ob_mesh.vertex_groups.new(name='Leg.001.L')
for _i, _w in zip([44, 45, 46, 47, 48, 49, 50, 51], [0.4012, 0.1929, 0.3664, 0.4857, 0.9775, 0.9083, 0.19, 0.8978]): _vg.add([_i], _w, 'REPLACE')
_vg = ob_mesh.vertex_groups.new(name='Leg.002.L')
for _i, _w in zip([49, 50, 51, 52, 53, 54, 55], [0.08607, 0.8085, 0.09982, 0.9942, 1.0, 1.0, 0.9974]): _vg.add([_i], _w, 'REPLACE')
_vg = ob_mesh.vertex_groups.new(name='Head')
for _i, _w in zip([30, 31, 58, 59, 96, 97, 98, 99, 100, 101, 102, 103, 104, 105, 106, 107, 108, 109, 110, 111, 112, 113, 114, 115], [0.08273, 0.08494, 0.1177, 0.125, 0.1305, 0.1188, 0.05652, 0.07232, 0.07421, 0.04826, 0.08228, 0.07006, 0.8706, 0.873, 0.8409, 0.8436, 0.8401, 0.8404, 0.9643, 0.9849, 0.9694, 0.9782, 0.9695, 0.9761]): _vg.add([_i], _w, 'REPLACE')
_vg = ob_mesh.vertex_groups.new(name='Leg.000.R')
for _i, _w in zip([19, 21, 29, 60, 61, 62, 63, 64, 65, 78, 79, 80, 81, 82, 83, 84, 85, 94, 95, 102], [0.04416, 0.02716, 0.007945, 0.1821, 0.6158, 0.208, 0.7358, 0.06711, 0.001395, 0.2664, 0.08372, 0.06939, 0.2299, 0.6081, 0.7887, 0.572, 0.5165, 0.1433, 0.03719, 0.006472]): _vg.add([_i], _w, 'REPLACE')
_vg = ob_mesh.vertex_groups.new(name='Leg.001.R')
for _i, _w in zip([82, 83, 84, 85, 86, 87, 88, 89], [0.4012, 0.1929, 0.3664, 0.4857, 0.9775, 0.9083, 0.19, 0.8978]): _vg.add([_i], _w, 'REPLACE')
_vg = ob_mesh.vertex_groups.new(name='Leg.002.R')
for _i, _w in zip([87, 88, 89, 90, 91, 92, 93], [0.08607, 0.8085, 0.09982, 0.9942, 1.0, 1.0, 0.9974]): _vg.add([_i], _w, 'REPLACE')
_vg = ob_mesh.vertex_groups.new(name='Tail.000')
for _i, _w in zip([0, 1, 4, 5, 6, 7, 20, 21, 22, 23, 24, 42, 43, 60, 61, 64, 65, 66, 67, 80, 81], [0.04246, 0.04611, 0.6531, 0.5937, 0.1034, 0.8268, 0.04683, 0.1289, 0.2031, 0.7215, 0.9011, 0.1421, 0.1797, 0.04313, 0.04632, 0.6531, 0.5938, 0.1034, 0.8268, 0.1424, 0.1798]): _vg.add([_i], _w, 'REPLACE')
_vg = ob_mesh.vertex_groups.new(name='Tail.001')
for _i, _w in zip([4, 6, 7, 23, 24, 25, 64, 66, 67], [0.07116, 0.8533, 0.1518, 0.06633, 0.06786, 0.9586, 0.07116, 0.8533, 0.1518]): _vg.add([_i], _w, 'REPLACE')
_vg = ob_mesh.vertex_groups.new(name='Bone.002')
for _i, _w in zip([6, 8, 9, 10, 11, 26, 27, 32, 66, 68, 69, 70, 71], [0.01663, 0.9867, 0.999, 0.03675, 0.4537, 0.9968, 0.9977, 0.4874, 0.01663, 0.9867, 0.999, 0.03675, 0.4537]): _vg.add([_i], _w, 'REPLACE')
_vg = ob_mesh.vertex_groups.new(name='Tail.003')
for _i, _w in zip([10, 11, 32, 33, 70, 71], [0.9547, 0.5474, 0.5127, 0.9917, 0.9547, 0.5474]): _vg.add([_i], _w, 'REPLACE')
_vg = ob_mesh.vertex_groups.new(name='Tail.004')
for _i, _w in zip([12, 13, 14, 15, 16, 17, 34, 35, 36, 37, 38, 39, 72, 73, 74, 75, 76, 77], [0.9987, 1.0, 0.9997, 1.0, 1.0, 1.0, 1.0, 0.9997, 1.0, 0.9998, 1.0, 1.0, 0.9987, 1.0, 0.9997, 1.0, 1.0, 1.0]): _vg.add([_i], _w, 'REPLACE')
_m = ob_mesh.modifiers.new('Armature', 'ARMATURE')
_m.object = ob_scorpion

# ---- collection membership
scene.collection.objects.link(ob_scorpion)
scene.collection.objects.link(ob_mesh)

# ---- scene / render settings (as saved in the file)
scene.frame_start = 1; scene.frame_end = 250; scene.frame_set(87)
scene.render.engine = 'BLENDER_EEVEE_NEXT'
bpy.context.view_layer.update()

# ---- added for rendering (the .blend has no active camera and no usable light): camera, sun
cam_auto = bpy.data.cameras.new('AutoCamera')
cam_auto.lens = 50.0
cam_auto.sensor_width = 36.0
cam_auto.clip_end = 1000.0
ob_auto_camera = bpy.data.objects.new('AutoCamera', cam_auto)
scene.collection.objects.link(ob_auto_camera)
ob_auto_camera.location = (3.12268, -3.84644, 3.34655)
ob_auto_camera.rotation_euler = (1.09748, -7.21219e-08, 0.694738)
scene.camera = ob_auto_camera
light_auto_sun = bpy.data.lights.new('AutoSun', 'SUN')
light_auto_sun.energy = 3.0
light_auto_sun.angle = 0.0523599
ob_auto_sun = bpy.data.objects.new('AutoSun', light_auto_sun)
scene.collection.objects.link(ob_auto_sun)
ob_auto_sun.rotation_euler = (0.872665, 0.174533, 0.523599)
bpy.context.view_layer.update()

